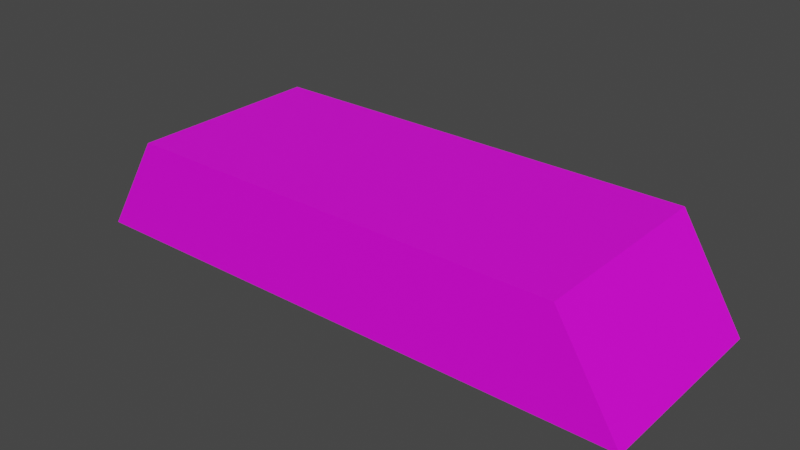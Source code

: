 # Source: GoldBar.blend  (saved by Blender 2.81.16; exported with 4.5.12 LTS)
import bpy
from mathutils import Matrix  # noqa: F401  (used for matrix-valued properties, if any)

bpy.ops.wm.read_factory_settings(use_empty=True)
scene = bpy.context.scene
scene.name = 'Scene'

# ---- collections
col_collection = bpy.data.collections.new('Collection'); scene.collection.children.link(col_collection)

# ---- images (referenced by path relative to the original .blend; pixels are not part of the script)
import os
ASSET_DIR = os.environ.get("B2B_ASSET_DIR", "")  # directory of the original .blend (textures are referenced by path, not embedded)
HERE = os.path.dirname(os.path.abspath(__file__))  # packed textures are extracted next to this script under _unpacked/

def load_image(name, relpath, width, height, colorspace="sRGB"):
    """Load a texture the original file referenced (path relative to the .blend, or extracted next to this script)."""
    p = next((c for c in (os.path.join(HERE, relpath), os.path.join(ASSET_DIR, relpath)) if relpath and os.path.exists(c)), "")
    if p:
        img = bpy.data.images.load(p, check_existing=True)
        img.name = name
    else:  # same state as the original file: an image datablock whose file is absent (Cycles renders it pink)
        img = bpy.data.images.new(name, width, height)
        img.source = "FILE"
        img.filepath = "//" + (relpath or name)
    img.colorspace_settings.name = colorspace
    return img
img_colorpalette_png_001 = load_image('ColorPalette.png.001', 'ColorPalette.png', 1024, 1024, 'sRGB')

# ---- materials (node trees are filled in below, after node groups)
mat_material_001 = bpy.data.materials.new('Material.001')
mat_material_001.use_transparent_shadow = False

# ---- material node trees
mat_material_001.use_nodes = True; mat_material_001.node_tree.nodes.clear()
_N = mat_material_001.node_tree.nodes; _L = mat_material_001.node_tree.links
n0 = _N.new('ShaderNodeOutputMaterial'); n0.name = 'Material Output'; n0.location = (300, 300)
n1 = _N.new('ShaderNodeBsdfPrincipled'); n1.name = 'Principled BSDF'; n1.location = (10, 300)
n1.distribution = 'GGX'
n1.subsurface_method = 'BURLEY'
n1.inputs[3].default_value = 1.45
n1.inputs[27].default_value = (0.0, 0.0, 0.0, 1.0)
n1.inputs[28].default_value = 1.0
n2 = _N.new('ShaderNodeTexImage'); n2.name = 'Image Texture'; n2.location = (-437, 293)
n2.image = img_colorpalette_png_001
_L.new(n1.outputs[0], n0.inputs[0])
_L.new(n2.outputs[0], n1.inputs[0])
n0.is_active_output = True

# ---- world
world_world = bpy.data.worlds.new('World'); scene.world = world_world
world_world.use_nodes = True; world_world.node_tree.nodes.clear()
_N = world_world.node_tree.nodes; _L = world_world.node_tree.links
n0 = _N.new('ShaderNodeOutputWorld'); n0.name = 'World Output'; n0.location = (300, 300)
n1 = _N.new('ShaderNodeBackground'); n1.name = 'Background'; n1.location = (10, 300)
n1.inputs[0].default_value = (0.05088, 0.05088, 0.05088, 1.0)
_L.new(n1.outputs[0], n0.inputs[0])
n0.is_active_output = True
world_world.color = (0.05088, 0.05088, 0.05088)
world_world.use_sun_shadow = False
world_world.sun_shadow_jitter_overblur = 0.0

# ---- meshes
me_cube_001 = bpy.data.meshes.new('Cube.001')
me_cube_001.from_pydata([(-1.0, -1.0, 0.05752), (-1.0, 1.0, 0.05752), (1.0, -1.0, 0.05752), (1.0, 1.0, 0.05752), (-0.7783, -1.0, 1.098), (-0.7783, 1.0, 1.098), (0.7783, -1.0, 1.098), (0.7783, 1.0, 1.098)], [], [(7, 5, 4, 6), (1, 3, 2, 0), (1, 5, 7, 3), (4, 5, 1, 0), (7, 6, 2, 3), (2, 6, 4, 0)])
_uv = me_cube_001.uv_layers.new(name='UVMap')
_uv.uv.foreach_set('vector', [0.8317, 0.687, 0.8317, 0.687, 0.8317, 0.687, 0.8317, 0.687, 0.8317, 0.687, 0.8317, 0.687, 0.8317, 0.687, 0.8317, 0.687, 0.8317, 0.687, 0.8317, 0.687, 0.8317, 0.687, 0.8317, 0.687, 0.8317, 0.687, 0.8317, 0.687, 0.8317, 0.687, 0.8317, 0.687, 0.8317, 0.687, 0.8317, 0.687, 0.8317, 0.687, 0.8317, 0.687, 0.8317, 0.687, 0.8317, 0.687, 0.8317, 0.687, 0.8317, 0.687])
me_cube_001.materials.append(mat_material_001)
me_cube_001.use_remesh_fix_poles = True
me_cube_001.use_remesh_preserve_attributes = False
me_cube_001.use_mirror_vertex_groups = False
me_cube_001.update()

# ---- objects
ob_cube = bpy.data.objects.new('Cube', me_cube_001)

# ---- transforms, parenting, visibility, modifiers, constraints
ob_cube.location = (0.0, 0.0, 0.0)
ob_cube.scale = (0.188, 0.06482, 0.06482)
ob_cube.lineart.crease_threshold = 0.0

# ---- collection membership
col_collection.objects.link(ob_cube)

# ---- scene / render settings (as saved in the file)
scene.frame_start = 1; scene.frame_end = 250; scene.frame_set(1)
scene.render.engine = 'BLENDER_EEVEE_NEXT'
scene.cycles.use_denoising = False
scene.cycles.samples = 128
scene.cycles.sampling_pattern = 'TABULATED_SOBOL'
scene.cycles.use_adaptive_sampling = False
scene.cycles.use_light_tree = False
scene.view_settings.view_transform = 'Filmic'
bpy.context.view_layer.update()

# ---- added for rendering (the .blend has no active camera and no usable light): camera, sun
cam_auto = bpy.data.cameras.new('AutoCamera')
cam_auto.lens = 50.0
cam_auto.sensor_width = 36.0
cam_auto.clip_end = 1000.0
ob_auto_camera = bpy.data.objects.new('AutoCamera', cam_auto)
scene.collection.objects.link(ob_auto_camera)
ob_auto_camera.location = (0.373165, -0.447797, 0.335995)
ob_auto_camera.rotation_euler = (1.09748, -7.21219e-08, 0.694738)
scene.camera = ob_auto_camera
light_auto_sun = bpy.data.lights.new('AutoSun', 'SUN')
light_auto_sun.energy = 3.0
light_auto_sun.angle = 0.0523599
ob_auto_sun = bpy.data.objects.new('AutoSun', light_auto_sun)
scene.collection.objects.link(ob_auto_sun)
ob_auto_sun.rotation_euler = (0.872665, 0.174533, 0.523599)
bpy.context.view_layer.update()
